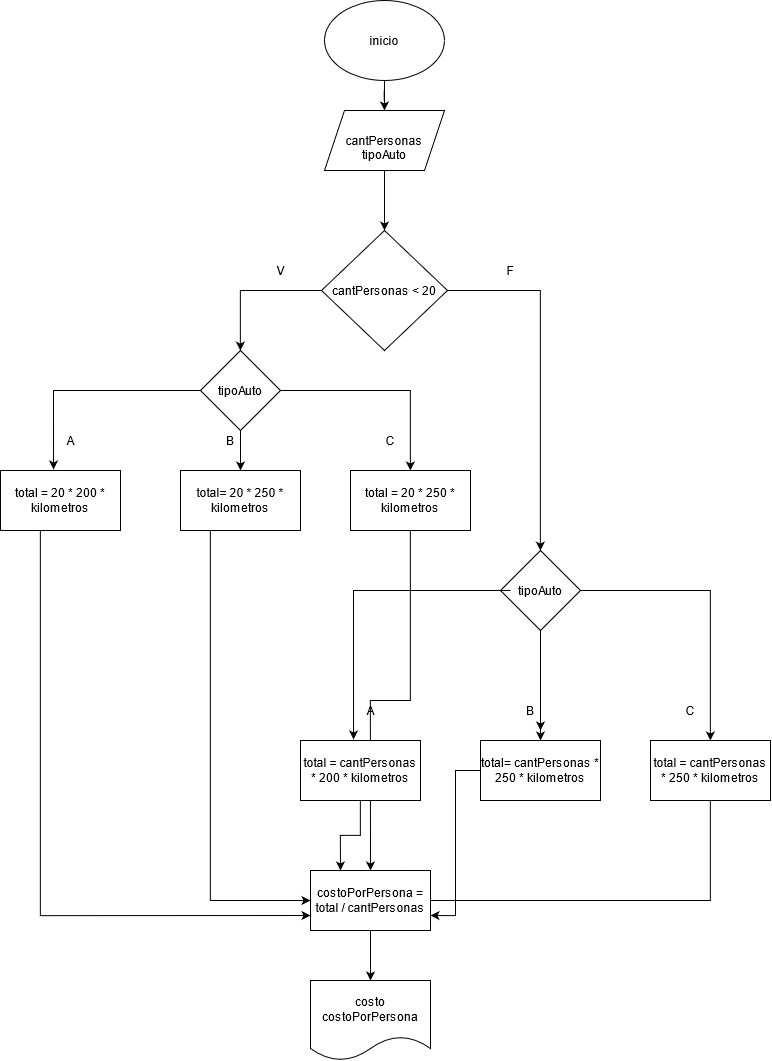

The diagram above was exported from draw.io. Its source (the exported page's mxGraphModel, read from the mxfile embedded in the PNG):
<mxGraphModel dx="1577" dy="1466" grid="1" gridSize="10" guides="1" tooltips="1" connect="1" arrows="1" fold="1" page="1" pageScale="1" pageWidth="827" pageHeight="1169" math="0" shadow="0">
  <root>
    <mxCell id="0" />
    <mxCell id="1" parent="0" />
    <mxCell id="iYiJwe9Svohl2C6QaS8Y-3" style="edgeStyle=orthogonalEdgeStyle;rounded=0;orthogonalLoop=1;jettySize=auto;html=1;entryX=0.5;entryY=0;entryDx=0;entryDy=0;" edge="1" parent="1" source="iYiJwe9Svohl2C6QaS8Y-1" target="iYiJwe9Svohl2C6QaS8Y-2">
      <mxGeometry relative="1" as="geometry" />
    </mxCell>
    <mxCell id="iYiJwe9Svohl2C6QaS8Y-1" value="inicio" style="ellipse;whiteSpace=wrap;html=1;" vertex="1" parent="1">
      <mxGeometry x="354" y="10" width="120" height="80" as="geometry" />
    </mxCell>
    <mxCell id="iYiJwe9Svohl2C6QaS8Y-5" style="edgeStyle=orthogonalEdgeStyle;rounded=0;orthogonalLoop=1;jettySize=auto;html=1;entryX=0.5;entryY=0;entryDx=0;entryDy=0;" edge="1" parent="1" source="iYiJwe9Svohl2C6QaS8Y-2" target="iYiJwe9Svohl2C6QaS8Y-4">
      <mxGeometry relative="1" as="geometry" />
    </mxCell>
    <mxCell id="iYiJwe9Svohl2C6QaS8Y-2" value="&lt;div&gt;&lt;br&gt;&lt;/div&gt;&lt;div&gt;cantPersonas&lt;/div&gt;&lt;div&gt;tipoAuto&lt;br&gt;&lt;/div&gt;" style="shape=parallelogram;perimeter=parallelogramPerimeter;whiteSpace=wrap;html=1;fixedSize=1;" vertex="1" parent="1">
      <mxGeometry x="354" y="120" width="120" height="60" as="geometry" />
    </mxCell>
    <mxCell id="iYiJwe9Svohl2C6QaS8Y-7" style="edgeStyle=orthogonalEdgeStyle;rounded=0;orthogonalLoop=1;jettySize=auto;html=1;" edge="1" parent="1" source="iYiJwe9Svohl2C6QaS8Y-4" target="iYiJwe9Svohl2C6QaS8Y-6">
      <mxGeometry relative="1" as="geometry">
        <mxPoint x="260" y="300" as="targetPoint" />
        <Array as="points">
          <mxPoint x="270" y="300" />
        </Array>
      </mxGeometry>
    </mxCell>
    <mxCell id="iYiJwe9Svohl2C6QaS8Y-19" style="edgeStyle=orthogonalEdgeStyle;rounded=0;orthogonalLoop=1;jettySize=auto;html=1;" edge="1" parent="1" source="iYiJwe9Svohl2C6QaS8Y-4" target="iYiJwe9Svohl2C6QaS8Y-18">
      <mxGeometry relative="1" as="geometry" />
    </mxCell>
    <mxCell id="iYiJwe9Svohl2C6QaS8Y-4" value="cantPersonas &amp;lt; 20" style="rhombus;whiteSpace=wrap;html=1;" vertex="1" parent="1">
      <mxGeometry x="351" y="240" width="126" height="120" as="geometry" />
    </mxCell>
    <mxCell id="iYiJwe9Svohl2C6QaS8Y-12" style="edgeStyle=orthogonalEdgeStyle;rounded=0;orthogonalLoop=1;jettySize=auto;html=1;entryX=0.442;entryY=-0.017;entryDx=0;entryDy=0;entryPerimeter=0;" edge="1" parent="1" source="iYiJwe9Svohl2C6QaS8Y-6" target="iYiJwe9Svohl2C6QaS8Y-8">
      <mxGeometry relative="1" as="geometry" />
    </mxCell>
    <mxCell id="iYiJwe9Svohl2C6QaS8Y-13" style="edgeStyle=orthogonalEdgeStyle;rounded=0;orthogonalLoop=1;jettySize=auto;html=1;entryX=0.5;entryY=0;entryDx=0;entryDy=0;" edge="1" parent="1" source="iYiJwe9Svohl2C6QaS8Y-6" target="iYiJwe9Svohl2C6QaS8Y-9">
      <mxGeometry relative="1" as="geometry" />
    </mxCell>
    <mxCell id="iYiJwe9Svohl2C6QaS8Y-14" style="edgeStyle=orthogonalEdgeStyle;rounded=0;orthogonalLoop=1;jettySize=auto;html=1;" edge="1" parent="1" source="iYiJwe9Svohl2C6QaS8Y-6" target="iYiJwe9Svohl2C6QaS8Y-10">
      <mxGeometry relative="1" as="geometry" />
    </mxCell>
    <mxCell id="iYiJwe9Svohl2C6QaS8Y-6" value="tipoAuto" style="rhombus;whiteSpace=wrap;html=1;" vertex="1" parent="1">
      <mxGeometry x="230" y="360" width="80" height="80" as="geometry" />
    </mxCell>
    <mxCell id="iYiJwe9Svohl2C6QaS8Y-32" style="edgeStyle=orthogonalEdgeStyle;rounded=0;orthogonalLoop=1;jettySize=auto;html=1;entryX=0;entryY=0.75;entryDx=0;entryDy=0;" edge="1" parent="1" source="iYiJwe9Svohl2C6QaS8Y-8" target="iYiJwe9Svohl2C6QaS8Y-31">
      <mxGeometry relative="1" as="geometry">
        <Array as="points">
          <mxPoint x="70" y="925" />
        </Array>
      </mxGeometry>
    </mxCell>
    <mxCell id="iYiJwe9Svohl2C6QaS8Y-8" value="total = 20 * 200 * kilometros" style="rounded=0;whiteSpace=wrap;html=1;" vertex="1" parent="1">
      <mxGeometry x="30" y="480" width="120" height="60" as="geometry" />
    </mxCell>
    <mxCell id="iYiJwe9Svohl2C6QaS8Y-33" style="edgeStyle=orthogonalEdgeStyle;rounded=0;orthogonalLoop=1;jettySize=auto;html=1;" edge="1" parent="1" source="iYiJwe9Svohl2C6QaS8Y-9" target="iYiJwe9Svohl2C6QaS8Y-31">
      <mxGeometry relative="1" as="geometry">
        <Array as="points">
          <mxPoint x="240" y="910" />
        </Array>
      </mxGeometry>
    </mxCell>
    <mxCell id="iYiJwe9Svohl2C6QaS8Y-9" value="total= 20 * 250 * kilometros" style="rounded=0;whiteSpace=wrap;html=1;" vertex="1" parent="1">
      <mxGeometry x="210" y="480" width="120" height="60" as="geometry" />
    </mxCell>
    <mxCell id="iYiJwe9Svohl2C6QaS8Y-34" style="edgeStyle=orthogonalEdgeStyle;rounded=0;orthogonalLoop=1;jettySize=auto;html=1;entryX=0.5;entryY=0;entryDx=0;entryDy=0;" edge="1" parent="1" source="iYiJwe9Svohl2C6QaS8Y-10" target="iYiJwe9Svohl2C6QaS8Y-31">
      <mxGeometry relative="1" as="geometry" />
    </mxCell>
    <mxCell id="iYiJwe9Svohl2C6QaS8Y-10" value="total = 20 * 250 * kilometros" style="rounded=0;whiteSpace=wrap;html=1;" vertex="1" parent="1">
      <mxGeometry x="380" y="480" width="120" height="60" as="geometry" />
    </mxCell>
    <mxCell id="iYiJwe9Svohl2C6QaS8Y-11" value="V" style="text;html=1;strokeColor=none;fillColor=none;align=center;verticalAlign=middle;whiteSpace=wrap;rounded=0;" vertex="1" parent="1">
      <mxGeometry x="290" y="270" width="40" height="20" as="geometry" />
    </mxCell>
    <mxCell id="iYiJwe9Svohl2C6QaS8Y-15" value="A" style="text;html=1;strokeColor=none;fillColor=none;align=center;verticalAlign=middle;whiteSpace=wrap;rounded=0;" vertex="1" parent="1">
      <mxGeometry x="80" y="440" width="40" height="20" as="geometry" />
    </mxCell>
    <mxCell id="iYiJwe9Svohl2C6QaS8Y-16" value="B" style="text;html=1;strokeColor=none;fillColor=none;align=center;verticalAlign=middle;whiteSpace=wrap;rounded=0;" vertex="1" parent="1">
      <mxGeometry x="240" y="440" width="40" height="20" as="geometry" />
    </mxCell>
    <mxCell id="iYiJwe9Svohl2C6QaS8Y-17" value="C" style="text;html=1;strokeColor=none;fillColor=none;align=center;verticalAlign=middle;whiteSpace=wrap;rounded=0;" vertex="1" parent="1">
      <mxGeometry x="400" y="440" width="40" height="20" as="geometry" />
    </mxCell>
    <mxCell id="iYiJwe9Svohl2C6QaS8Y-30" style="edgeStyle=orthogonalEdgeStyle;rounded=0;orthogonalLoop=1;jettySize=auto;html=1;" edge="1" parent="1" source="iYiJwe9Svohl2C6QaS8Y-18">
      <mxGeometry relative="1" as="geometry">
        <mxPoint x="570" y="740" as="targetPoint" />
      </mxGeometry>
    </mxCell>
    <mxCell id="iYiJwe9Svohl2C6QaS8Y-18" value="tipoAuto" style="rhombus;whiteSpace=wrap;html=1;" vertex="1" parent="1">
      <mxGeometry x="530" y="560" width="80" height="80" as="geometry" />
    </mxCell>
    <mxCell id="iYiJwe9Svohl2C6QaS8Y-20" value="F" style="text;html=1;strokeColor=none;fillColor=none;align=center;verticalAlign=middle;whiteSpace=wrap;rounded=0;" vertex="1" parent="1">
      <mxGeometry x="520" y="270" width="40" height="20" as="geometry" />
    </mxCell>
    <mxCell id="iYiJwe9Svohl2C6QaS8Y-21" style="edgeStyle=orthogonalEdgeStyle;rounded=0;orthogonalLoop=1;jettySize=auto;html=1;entryX=0.442;entryY=-0.017;entryDx=0;entryDy=0;entryPerimeter=0;" edge="1" target="iYiJwe9Svohl2C6QaS8Y-24" parent="1">
      <mxGeometry relative="1" as="geometry">
        <mxPoint x="540" y="600" as="sourcePoint" />
        <Array as="points">
          <mxPoint x="383" y="600" />
        </Array>
      </mxGeometry>
    </mxCell>
    <mxCell id="iYiJwe9Svohl2C6QaS8Y-22" style="edgeStyle=orthogonalEdgeStyle;rounded=0;orthogonalLoop=1;jettySize=auto;html=1;entryX=0.5;entryY=0;entryDx=0;entryDy=0;" edge="1" target="iYiJwe9Svohl2C6QaS8Y-25" parent="1">
      <mxGeometry relative="1" as="geometry">
        <mxPoint x="570" y="710" as="sourcePoint" />
      </mxGeometry>
    </mxCell>
    <mxCell id="iYiJwe9Svohl2C6QaS8Y-23" style="edgeStyle=orthogonalEdgeStyle;rounded=0;orthogonalLoop=1;jettySize=auto;html=1;exitX=1;exitY=0.5;exitDx=0;exitDy=0;" edge="1" target="iYiJwe9Svohl2C6QaS8Y-26" parent="1" source="iYiJwe9Svohl2C6QaS8Y-18">
      <mxGeometry relative="1" as="geometry">
        <mxPoint x="610" y="670" as="sourcePoint" />
      </mxGeometry>
    </mxCell>
    <mxCell id="iYiJwe9Svohl2C6QaS8Y-35" style="edgeStyle=orthogonalEdgeStyle;rounded=0;orthogonalLoop=1;jettySize=auto;html=1;entryX=0.25;entryY=0;entryDx=0;entryDy=0;" edge="1" parent="1" source="iYiJwe9Svohl2C6QaS8Y-24" target="iYiJwe9Svohl2C6QaS8Y-31">
      <mxGeometry relative="1" as="geometry" />
    </mxCell>
    <mxCell id="iYiJwe9Svohl2C6QaS8Y-24" value="total = cantPersonas * 200 * kilometros" style="rounded=0;whiteSpace=wrap;html=1;" vertex="1" parent="1">
      <mxGeometry x="330" y="750" width="120" height="60" as="geometry" />
    </mxCell>
    <mxCell id="iYiJwe9Svohl2C6QaS8Y-36" style="edgeStyle=orthogonalEdgeStyle;rounded=0;orthogonalLoop=1;jettySize=auto;html=1;entryX=1;entryY=0.75;entryDx=0;entryDy=0;" edge="1" parent="1" source="iYiJwe9Svohl2C6QaS8Y-25" target="iYiJwe9Svohl2C6QaS8Y-31">
      <mxGeometry relative="1" as="geometry" />
    </mxCell>
    <mxCell id="iYiJwe9Svohl2C6QaS8Y-25" value="total= cantPersonas * 250 * kilometros" style="rounded=0;whiteSpace=wrap;html=1;" vertex="1" parent="1">
      <mxGeometry x="510" y="750" width="120" height="60" as="geometry" />
    </mxCell>
    <mxCell id="iYiJwe9Svohl2C6QaS8Y-37" style="edgeStyle=orthogonalEdgeStyle;rounded=0;orthogonalLoop=1;jettySize=auto;html=1;entryX=0.75;entryY=0;entryDx=0;entryDy=0;" edge="1" parent="1" source="iYiJwe9Svohl2C6QaS8Y-26" target="iYiJwe9Svohl2C6QaS8Y-31">
      <mxGeometry relative="1" as="geometry">
        <Array as="points">
          <mxPoint x="740" y="910" />
          <mxPoint x="430" y="910" />
        </Array>
      </mxGeometry>
    </mxCell>
    <mxCell id="iYiJwe9Svohl2C6QaS8Y-26" value="total = cantPersonas * 250 * kilometros" style="rounded=0;whiteSpace=wrap;html=1;" vertex="1" parent="1">
      <mxGeometry x="680" y="750" width="120" height="60" as="geometry" />
    </mxCell>
    <mxCell id="iYiJwe9Svohl2C6QaS8Y-27" value="A" style="text;html=1;strokeColor=none;fillColor=none;align=center;verticalAlign=middle;whiteSpace=wrap;rounded=0;" vertex="1" parent="1">
      <mxGeometry x="380" y="710" width="40" height="20" as="geometry" />
    </mxCell>
    <mxCell id="iYiJwe9Svohl2C6QaS8Y-28" value="B" style="text;html=1;strokeColor=none;fillColor=none;align=center;verticalAlign=middle;whiteSpace=wrap;rounded=0;" vertex="1" parent="1">
      <mxGeometry x="540" y="710" width="40" height="20" as="geometry" />
    </mxCell>
    <mxCell id="iYiJwe9Svohl2C6QaS8Y-29" value="C" style="text;html=1;strokeColor=none;fillColor=none;align=center;verticalAlign=middle;whiteSpace=wrap;rounded=0;" vertex="1" parent="1">
      <mxGeometry x="700" y="710" width="40" height="20" as="geometry" />
    </mxCell>
    <mxCell id="iYiJwe9Svohl2C6QaS8Y-39" style="edgeStyle=orthogonalEdgeStyle;rounded=0;orthogonalLoop=1;jettySize=auto;html=1;entryX=0.5;entryY=0;entryDx=0;entryDy=0;" edge="1" parent="1" source="iYiJwe9Svohl2C6QaS8Y-31" target="iYiJwe9Svohl2C6QaS8Y-38">
      <mxGeometry relative="1" as="geometry" />
    </mxCell>
    <mxCell id="iYiJwe9Svohl2C6QaS8Y-31" value="costoPorPersona = total / cantPersonas" style="rounded=0;whiteSpace=wrap;html=1;" vertex="1" parent="1">
      <mxGeometry x="340" y="880" width="120" height="60" as="geometry" />
    </mxCell>
    <mxCell id="iYiJwe9Svohl2C6QaS8Y-38" value="&lt;div&gt;costo&lt;/div&gt;&lt;div&gt;costoPorPersona&lt;br&gt;&lt;/div&gt;" style="shape=document;whiteSpace=wrap;html=1;boundedLbl=1;" vertex="1" parent="1">
      <mxGeometry x="340" y="990" width="120" height="80" as="geometry" />
    </mxCell>
  </root>
</mxGraphModel>